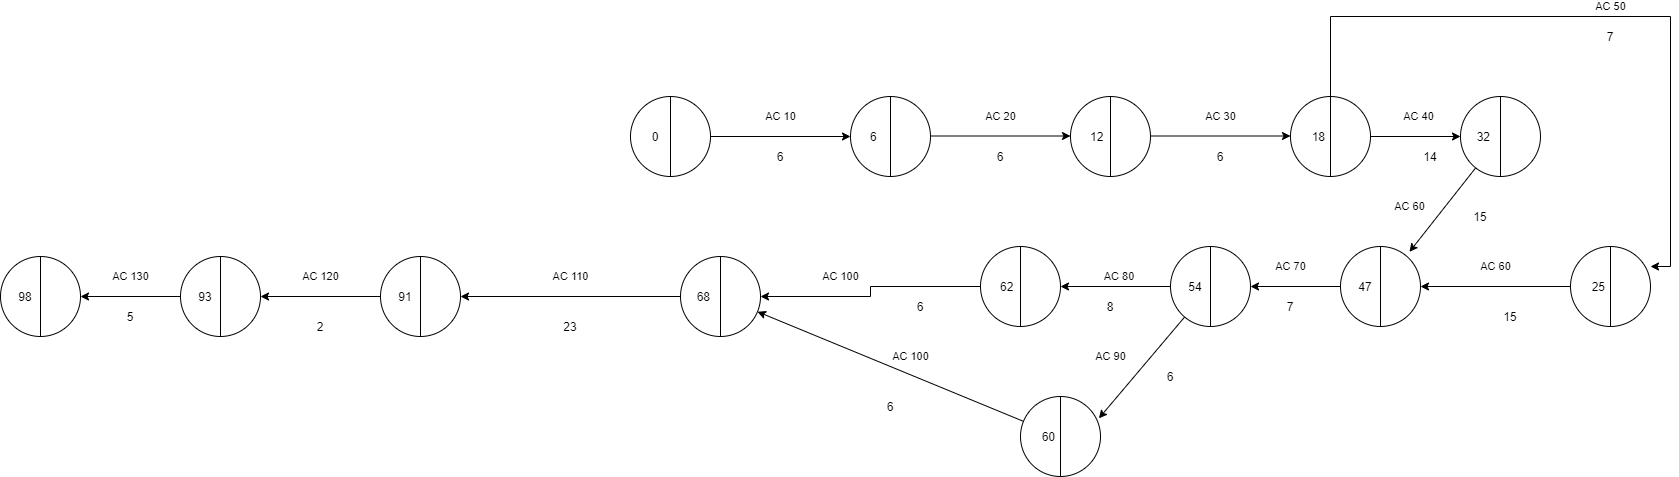

The diagram above was exported from draw.io. Its source (the exported page's mxGraphModel, read from the mxfile embedded in the PNG):
<mxGraphModel dx="1865" dy="579" grid="1" gridSize="10" guides="1" tooltips="1" connect="1" arrows="1" fold="1" page="1" pageScale="1" pageWidth="827" pageHeight="1169" math="0" shadow="0">
  <root>
    <mxCell id="0" />
    <mxCell id="1" parent="0" />
    <mxCell id="pUW27OYs_1AjlFgQ3vLi-1" value="AC 10" style="rounded=0;orthogonalLoop=1;jettySize=auto;html=1;entryX=0;entryY=0.5;entryDx=0;entryDy=0;" parent="1" source="pXGqepNTPFfYH46wBXIq-1" target="pXGqepNTPFfYH46wBXIq-2" edge="1">
      <mxGeometry y="20" relative="1" as="geometry">
        <mxPoint x="400" y="150" as="targetPoint" />
        <mxPoint as="offset" />
      </mxGeometry>
    </mxCell>
    <mxCell id="pXGqepNTPFfYH46wBXIq-1" value="0&amp;nbsp; &amp;nbsp; &amp;nbsp; &amp;nbsp; &amp;nbsp;" style="shape=lineEllipse;line=vertical;perimeter=ellipsePerimeter;whiteSpace=wrap;html=1;backgroundOutline=1;" parent="1" vertex="1">
      <mxGeometry x="140" y="110" width="80" height="80" as="geometry" />
    </mxCell>
    <mxCell id="pXGqepNTPFfYH46wBXIq-2" value="6&amp;nbsp; &amp;nbsp; &amp;nbsp; &amp;nbsp; &amp;nbsp;&amp;nbsp;" style="shape=lineEllipse;line=vertical;perimeter=ellipsePerimeter;whiteSpace=wrap;html=1;backgroundOutline=1;" parent="1" vertex="1">
      <mxGeometry x="360" y="110" width="80" height="80" as="geometry" />
    </mxCell>
    <mxCell id="pXGqepNTPFfYH46wBXIq-3" value="12&amp;nbsp; &amp;nbsp; &amp;nbsp; &amp;nbsp;&amp;nbsp;" style="shape=lineEllipse;line=vertical;perimeter=ellipsePerimeter;whiteSpace=wrap;html=1;backgroundOutline=1;" parent="1" vertex="1">
      <mxGeometry x="580" y="110" width="80" height="80" as="geometry" />
    </mxCell>
    <mxCell id="pUW27OYs_1AjlFgQ3vLi-12" value="AC 60" style="edgeStyle=none;rounded=0;orthogonalLoop=1;jettySize=auto;html=1;entryX=0.862;entryY=0.067;entryDx=0;entryDy=0;entryPerimeter=0;" parent="1" source="pXGqepNTPFfYH46wBXIq-4" target="pUW27OYs_1AjlFgQ3vLi-16" edge="1">
      <mxGeometry x="0.3339" y="-28" relative="1" as="geometry">
        <mxPoint as="offset" />
      </mxGeometry>
    </mxCell>
    <mxCell id="pXGqepNTPFfYH46wBXIq-4" value="32&amp;nbsp; &amp;nbsp; &amp;nbsp; &amp;nbsp; &amp;nbsp;&amp;nbsp;" style="shape=lineEllipse;line=vertical;perimeter=ellipsePerimeter;whiteSpace=wrap;html=1;backgroundOutline=1;" parent="1" vertex="1">
      <mxGeometry x="970" y="110" width="80" height="80" as="geometry" />
    </mxCell>
    <mxCell id="pUW27OYs_1AjlFgQ3vLi-17" value="AC 60" style="edgeStyle=none;rounded=0;orthogonalLoop=1;jettySize=auto;html=1;entryX=1;entryY=0.5;entryDx=0;entryDy=0;" parent="1" source="pXGqepNTPFfYH46wBXIq-5" target="pUW27OYs_1AjlFgQ3vLi-16" edge="1">
      <mxGeometry y="-20" relative="1" as="geometry">
        <mxPoint as="offset" />
      </mxGeometry>
    </mxCell>
    <mxCell id="pXGqepNTPFfYH46wBXIq-5" value="25&amp;nbsp; &amp;nbsp; &amp;nbsp; &amp;nbsp;" style="shape=lineEllipse;line=vertical;perimeter=ellipsePerimeter;whiteSpace=wrap;html=1;backgroundOutline=1;" parent="1" vertex="1">
      <mxGeometry x="1080" y="260" width="80" height="80" as="geometry" />
    </mxCell>
    <mxCell id="pUW27OYs_1AjlFgQ3vLi-10" value="AC 40" style="edgeStyle=none;rounded=0;orthogonalLoop=1;jettySize=auto;html=1;entryX=0;entryY=0.5;entryDx=0;entryDy=0;" parent="1" source="pXGqepNTPFfYH46wBXIq-6" target="pXGqepNTPFfYH46wBXIq-4" edge="1">
      <mxGeometry x="0.0769" y="20" relative="1" as="geometry">
        <mxPoint as="offset" />
      </mxGeometry>
    </mxCell>
    <mxCell id="r00CxxkZJSmLEW8Kau-r-2" value="AC 50" style="edgeStyle=orthogonalEdgeStyle;rounded=0;orthogonalLoop=1;jettySize=auto;html=1;" edge="1" parent="1" source="pXGqepNTPFfYH46wBXIq-6">
      <mxGeometry x="0.0435" y="10" relative="1" as="geometry">
        <mxPoint x="1160" y="280" as="targetPoint" />
        <Array as="points">
          <mxPoint x="840" y="30" />
          <mxPoint x="1180" y="30" />
          <mxPoint x="1180" y="280" />
        </Array>
        <mxPoint as="offset" />
      </mxGeometry>
    </mxCell>
    <mxCell id="pXGqepNTPFfYH46wBXIq-6" value="18&amp;nbsp; &amp;nbsp; &amp;nbsp; &amp;nbsp;" style="shape=lineEllipse;line=vertical;perimeter=ellipsePerimeter;whiteSpace=wrap;html=1;backgroundOutline=1;" parent="1" vertex="1">
      <mxGeometry x="800" y="110" width="80" height="80" as="geometry" />
    </mxCell>
    <mxCell id="2HfZto4fRZBoNJVneUjR-1" value="AC 110" style="edgeStyle=orthogonalEdgeStyle;rounded=0;orthogonalLoop=1;jettySize=auto;html=1;endArrow=classic;endFill=1;" parent="1" source="pXGqepNTPFfYH46wBXIq-7" target="pUW27OYs_1AjlFgQ3vLi-28" edge="1">
      <mxGeometry y="-20" relative="1" as="geometry">
        <mxPoint as="offset" />
      </mxGeometry>
    </mxCell>
    <mxCell id="pXGqepNTPFfYH46wBXIq-7" value="68&amp;nbsp; &amp;nbsp; &amp;nbsp; &amp;nbsp; &amp;nbsp;&amp;nbsp;" style="shape=lineEllipse;line=vertical;perimeter=ellipsePerimeter;whiteSpace=wrap;html=1;backgroundOutline=1;" parent="1" vertex="1">
      <mxGeometry x="190" y="270" width="80" height="80" as="geometry" />
    </mxCell>
    <mxCell id="pUW27OYs_1AjlFgQ3vLi-3" value="6" style="text;html=1;strokeColor=none;fillColor=none;align=center;verticalAlign=middle;whiteSpace=wrap;rounded=0;" parent="1" vertex="1">
      <mxGeometry x="270" y="160" width="40" height="20" as="geometry" />
    </mxCell>
    <mxCell id="pUW27OYs_1AjlFgQ3vLi-6" value="AC 20" style="rounded=0;orthogonalLoop=1;jettySize=auto;html=1;entryX=0;entryY=0.5;entryDx=0;entryDy=0;" parent="1" edge="1">
      <mxGeometry y="20" relative="1" as="geometry">
        <mxPoint x="440" y="149.5" as="sourcePoint" />
        <mxPoint x="580" y="149.5" as="targetPoint" />
        <mxPoint as="offset" />
      </mxGeometry>
    </mxCell>
    <mxCell id="pUW27OYs_1AjlFgQ3vLi-7" value="6" style="text;html=1;strokeColor=none;fillColor=none;align=center;verticalAlign=middle;whiteSpace=wrap;rounded=0;" parent="1" vertex="1">
      <mxGeometry x="490" y="160" width="40" height="20" as="geometry" />
    </mxCell>
    <mxCell id="pUW27OYs_1AjlFgQ3vLi-8" value="AC 30" style="rounded=0;orthogonalLoop=1;jettySize=auto;html=1;entryX=0;entryY=0.5;entryDx=0;entryDy=0;" parent="1" edge="1">
      <mxGeometry y="20" relative="1" as="geometry">
        <mxPoint x="660" y="149.5" as="sourcePoint" />
        <mxPoint x="800" y="149.5" as="targetPoint" />
        <mxPoint as="offset" />
      </mxGeometry>
    </mxCell>
    <mxCell id="pUW27OYs_1AjlFgQ3vLi-9" value="6" style="text;html=1;strokeColor=none;fillColor=none;align=center;verticalAlign=middle;whiteSpace=wrap;rounded=0;" parent="1" vertex="1">
      <mxGeometry x="710" y="160" width="40" height="20" as="geometry" />
    </mxCell>
    <mxCell id="pUW27OYs_1AjlFgQ3vLi-11" value="14" style="text;html=1;strokeColor=none;fillColor=none;align=center;verticalAlign=middle;whiteSpace=wrap;rounded=0;" parent="1" vertex="1">
      <mxGeometry x="920" y="160" width="40" height="20" as="geometry" />
    </mxCell>
    <mxCell id="pUW27OYs_1AjlFgQ3vLi-13" value="7" style="text;html=1;strokeColor=none;fillColor=none;align=center;verticalAlign=middle;whiteSpace=wrap;rounded=0;" parent="1" vertex="1">
      <mxGeometry x="1100" y="40" width="40" height="20" as="geometry" />
    </mxCell>
    <mxCell id="pUW27OYs_1AjlFgQ3vLi-23" value="AC 100" style="edgeStyle=orthogonalEdgeStyle;rounded=0;orthogonalLoop=1;jettySize=auto;html=1;entryX=1;entryY=0.5;entryDx=0;entryDy=0;" parent="1" source="pUW27OYs_1AjlFgQ3vLi-14" target="pXGqepNTPFfYH46wBXIq-7" edge="1">
      <mxGeometry x="0.3043" y="-20" relative="1" as="geometry">
        <mxPoint as="offset" />
      </mxGeometry>
    </mxCell>
    <mxCell id="pUW27OYs_1AjlFgQ3vLi-14" value="62&amp;nbsp; &amp;nbsp; &amp;nbsp; &amp;nbsp;&amp;nbsp;" style="shape=lineEllipse;line=vertical;perimeter=ellipsePerimeter;whiteSpace=wrap;html=1;backgroundOutline=1;" parent="1" vertex="1">
      <mxGeometry x="490" y="260" width="80" height="80" as="geometry" />
    </mxCell>
    <mxCell id="pUW27OYs_1AjlFgQ3vLi-19" value="AC 80&amp;nbsp;" style="edgeStyle=none;rounded=0;orthogonalLoop=1;jettySize=auto;html=1;" parent="1" source="pUW27OYs_1AjlFgQ3vLi-15" target="pUW27OYs_1AjlFgQ3vLi-14" edge="1">
      <mxGeometry x="-0.0909" y="-10" relative="1" as="geometry">
        <mxPoint as="offset" />
      </mxGeometry>
    </mxCell>
    <mxCell id="pUW27OYs_1AjlFgQ3vLi-21" value="AC 90" style="edgeStyle=none;rounded=0;orthogonalLoop=1;jettySize=auto;html=1;entryX=0.98;entryY=0.273;entryDx=0;entryDy=0;entryPerimeter=0;" parent="1" source="pUW27OYs_1AjlFgQ3vLi-15" target="pUW27OYs_1AjlFgQ3vLi-20" edge="1">
      <mxGeometry x="0.1758" y="-31" relative="1" as="geometry">
        <mxPoint as="offset" />
      </mxGeometry>
    </mxCell>
    <mxCell id="pUW27OYs_1AjlFgQ3vLi-15" value="54&amp;nbsp; &amp;nbsp; &amp;nbsp; &amp;nbsp; &amp;nbsp;" style="shape=lineEllipse;line=vertical;perimeter=ellipsePerimeter;whiteSpace=wrap;html=1;backgroundOutline=1;" parent="1" vertex="1">
      <mxGeometry x="680" y="260" width="80" height="80" as="geometry" />
    </mxCell>
    <mxCell id="pUW27OYs_1AjlFgQ3vLi-18" value="AC 70" style="edgeStyle=none;rounded=0;orthogonalLoop=1;jettySize=auto;html=1;" parent="1" source="pUW27OYs_1AjlFgQ3vLi-16" target="pUW27OYs_1AjlFgQ3vLi-15" edge="1">
      <mxGeometry x="0.1111" y="-20" relative="1" as="geometry">
        <Array as="points" />
        <mxPoint as="offset" />
      </mxGeometry>
    </mxCell>
    <mxCell id="pUW27OYs_1AjlFgQ3vLi-16" value="&amp;nbsp;47&amp;nbsp; &amp;nbsp; &amp;nbsp; &amp;nbsp; &amp;nbsp;&amp;nbsp;" style="shape=lineEllipse;line=vertical;perimeter=ellipsePerimeter;whiteSpace=wrap;html=1;backgroundOutline=1;" parent="1" vertex="1">
      <mxGeometry x="850" y="260" width="80" height="80" as="geometry" />
    </mxCell>
    <mxCell id="pUW27OYs_1AjlFgQ3vLi-32" value="AC 100" style="rounded=0;orthogonalLoop=1;jettySize=auto;html=1;endArrow=classic;endFill=1;" parent="1" source="pUW27OYs_1AjlFgQ3vLi-20" target="pXGqepNTPFfYH46wBXIq-7" edge="1">
      <mxGeometry x="-0.1021" y="-17" relative="1" as="geometry">
        <mxPoint as="offset" />
      </mxGeometry>
    </mxCell>
    <mxCell id="pUW27OYs_1AjlFgQ3vLi-20" value="60&amp;nbsp; &amp;nbsp; &amp;nbsp; &amp;nbsp;" style="shape=lineEllipse;line=vertical;perimeter=ellipsePerimeter;whiteSpace=wrap;html=1;backgroundOutline=1;" parent="1" vertex="1">
      <mxGeometry x="530" y="410" width="80" height="80" as="geometry" />
    </mxCell>
    <mxCell id="pUW27OYs_1AjlFgQ3vLi-24" value="98&amp;nbsp; &amp;nbsp; &amp;nbsp; &amp;nbsp; &amp;nbsp;" style="shape=lineEllipse;line=vertical;perimeter=ellipsePerimeter;whiteSpace=wrap;html=1;backgroundOutline=1;" parent="1" vertex="1">
      <mxGeometry x="-490" y="270" width="80" height="80" as="geometry" />
    </mxCell>
    <mxCell id="pUW27OYs_1AjlFgQ3vLi-27" value="AC 130" style="edgeStyle=orthogonalEdgeStyle;rounded=0;orthogonalLoop=1;jettySize=auto;html=1;entryX=1;entryY=0.5;entryDx=0;entryDy=0;endArrow=classic;endFill=1;" parent="1" source="pUW27OYs_1AjlFgQ3vLi-25" target="pUW27OYs_1AjlFgQ3vLi-24" edge="1">
      <mxGeometry y="-20" relative="1" as="geometry">
        <mxPoint as="offset" />
      </mxGeometry>
    </mxCell>
    <mxCell id="pUW27OYs_1AjlFgQ3vLi-25" value="93&amp;nbsp; &amp;nbsp; &amp;nbsp; &amp;nbsp; &amp;nbsp;" style="shape=lineEllipse;line=vertical;perimeter=ellipsePerimeter;whiteSpace=wrap;html=1;backgroundOutline=1;" parent="1" vertex="1">
      <mxGeometry x="-310" y="270" width="80" height="80" as="geometry" />
    </mxCell>
    <mxCell id="pUW27OYs_1AjlFgQ3vLi-29" value="AC 120" style="edgeStyle=orthogonalEdgeStyle;rounded=0;orthogonalLoop=1;jettySize=auto;html=1;entryX=1;entryY=0.5;entryDx=0;entryDy=0;endArrow=classic;endFill=1;" parent="1" source="pUW27OYs_1AjlFgQ3vLi-28" target="pUW27OYs_1AjlFgQ3vLi-25" edge="1">
      <mxGeometry y="-20" relative="1" as="geometry">
        <mxPoint as="offset" />
      </mxGeometry>
    </mxCell>
    <mxCell id="pUW27OYs_1AjlFgQ3vLi-28" value="91&amp;nbsp; &amp;nbsp; &amp;nbsp; &amp;nbsp; &amp;nbsp;" style="shape=lineEllipse;line=vertical;perimeter=ellipsePerimeter;whiteSpace=wrap;html=1;backgroundOutline=1;" parent="1" vertex="1">
      <mxGeometry x="-110" y="270" width="80" height="80" as="geometry" />
    </mxCell>
    <mxCell id="pUW27OYs_1AjlFgQ3vLi-30" value="5" style="text;html=1;strokeColor=none;fillColor=none;align=center;verticalAlign=middle;whiteSpace=wrap;rounded=0;" parent="1" vertex="1">
      <mxGeometry x="-380" y="320" width="40" height="20" as="geometry" />
    </mxCell>
    <mxCell id="pUW27OYs_1AjlFgQ3vLi-31" value="2" style="text;html=1;strokeColor=none;fillColor=none;align=center;verticalAlign=middle;whiteSpace=wrap;rounded=0;" parent="1" vertex="1">
      <mxGeometry x="-190" y="330" width="40" height="20" as="geometry" />
    </mxCell>
    <mxCell id="pUW27OYs_1AjlFgQ3vLi-33" value="8" style="text;html=1;strokeColor=none;fillColor=none;align=center;verticalAlign=middle;whiteSpace=wrap;rounded=0;" parent="1" vertex="1">
      <mxGeometry x="600" y="310" width="40" height="20" as="geometry" />
    </mxCell>
    <mxCell id="pUW27OYs_1AjlFgQ3vLi-34" value="7" style="text;html=1;strokeColor=none;fillColor=none;align=center;verticalAlign=middle;whiteSpace=wrap;rounded=0;" parent="1" vertex="1">
      <mxGeometry x="780" y="310" width="40" height="20" as="geometry" />
    </mxCell>
    <mxCell id="pUW27OYs_1AjlFgQ3vLi-35" value="15" style="text;html=1;strokeColor=none;fillColor=none;align=center;verticalAlign=middle;whiteSpace=wrap;rounded=0;" parent="1" vertex="1">
      <mxGeometry x="970" y="220" width="40" height="20" as="geometry" />
    </mxCell>
    <mxCell id="pUW27OYs_1AjlFgQ3vLi-36" value="6" style="text;html=1;strokeColor=none;fillColor=none;align=center;verticalAlign=middle;whiteSpace=wrap;rounded=0;" parent="1" vertex="1">
      <mxGeometry x="660" y="380" width="40" height="20" as="geometry" />
    </mxCell>
    <mxCell id="pUW27OYs_1AjlFgQ3vLi-38" value="6" style="text;html=1;strokeColor=none;fillColor=none;align=center;verticalAlign=middle;whiteSpace=wrap;rounded=0;" parent="1" vertex="1">
      <mxGeometry x="410" y="310" width="40" height="20" as="geometry" />
    </mxCell>
    <mxCell id="r00CxxkZJSmLEW8Kau-r-4" value="23" style="text;html=1;strokeColor=none;fillColor=none;align=center;verticalAlign=middle;whiteSpace=wrap;rounded=0;" vertex="1" parent="1">
      <mxGeometry x="60" y="330" width="40" height="20" as="geometry" />
    </mxCell>
    <mxCell id="r00CxxkZJSmLEW8Kau-r-5" style="edgeStyle=orthogonalEdgeStyle;rounded=0;orthogonalLoop=1;jettySize=auto;html=1;exitX=0.5;exitY=1;exitDx=0;exitDy=0;" edge="1" parent="1" source="pUW27OYs_1AjlFgQ3vLi-35" target="pUW27OYs_1AjlFgQ3vLi-35">
      <mxGeometry relative="1" as="geometry" />
    </mxCell>
    <mxCell id="r00CxxkZJSmLEW8Kau-r-6" value="15" style="text;html=1;strokeColor=none;fillColor=none;align=center;verticalAlign=middle;whiteSpace=wrap;rounded=0;" vertex="1" parent="1">
      <mxGeometry x="1000" y="320" width="40" height="20" as="geometry" />
    </mxCell>
    <mxCell id="r00CxxkZJSmLEW8Kau-r-7" value="6" style="text;html=1;strokeColor=none;fillColor=none;align=center;verticalAlign=middle;whiteSpace=wrap;rounded=0;" vertex="1" parent="1">
      <mxGeometry x="380" y="410" width="40" height="20" as="geometry" />
    </mxCell>
  </root>
</mxGraphModel>